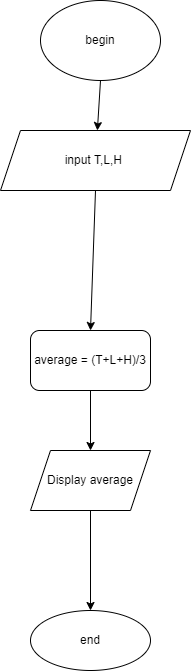

The diagram above was exported from draw.io. Its source (the exported page's mxGraphModel, read from the mxfile embedded in the PNG):
<mxGraphModel dx="510" dy="641" grid="1" gridSize="10" guides="1" tooltips="1" connect="1" arrows="1" fold="1" page="1" pageScale="1" pageWidth="850" pageHeight="1100" math="0" shadow="0">
  <root>
    <mxCell id="0" />
    <mxCell id="1" parent="0" />
    <mxCell id="pBEb8GHzwxAyjCxax-ZI-1" value="begin" style="ellipse;whiteSpace=wrap;html=1;" vertex="1" parent="1">
      <mxGeometry x="210" y="60" width="120" height="80" as="geometry" />
    </mxCell>
    <mxCell id="pBEb8GHzwxAyjCxax-ZI-2" value="" style="endArrow=classic;html=1;rounded=0;exitX=0.5;exitY=1;exitDx=0;exitDy=0;" edge="1" parent="1" source="pBEb8GHzwxAyjCxax-ZI-1" target="pBEb8GHzwxAyjCxax-ZI-3">
      <mxGeometry width="50" height="50" relative="1" as="geometry">
        <mxPoint x="130" y="350" as="sourcePoint" />
        <mxPoint x="270" y="220" as="targetPoint" />
      </mxGeometry>
    </mxCell>
    <mxCell id="pBEb8GHzwxAyjCxax-ZI-3" value="input T,L,H&amp;nbsp;" style="shape=parallelogram;perimeter=parallelogramPerimeter;whiteSpace=wrap;html=1;fixedSize=1;" vertex="1" parent="1">
      <mxGeometry x="170" y="190" width="190" height="60" as="geometry" />
    </mxCell>
    <mxCell id="pBEb8GHzwxAyjCxax-ZI-8" value="" style="endArrow=classic;html=1;rounded=0;exitX=0.5;exitY=1;exitDx=0;exitDy=0;entryX=0.5;entryY=0;entryDx=0;entryDy=0;" edge="1" parent="1" source="pBEb8GHzwxAyjCxax-ZI-3" target="pBEb8GHzwxAyjCxax-ZI-21">
      <mxGeometry width="50" height="50" relative="1" as="geometry">
        <mxPoint x="180" y="350" as="sourcePoint" />
        <mxPoint x="260" y="420" as="targetPoint" />
      </mxGeometry>
    </mxCell>
    <mxCell id="pBEb8GHzwxAyjCxax-ZI-18" value="end" style="ellipse;whiteSpace=wrap;html=1;" vertex="1" parent="1">
      <mxGeometry x="200" y="670" width="120" height="60" as="geometry" />
    </mxCell>
    <mxCell id="pBEb8GHzwxAyjCxax-ZI-21" value="average = (T+L+H)/3" style="rounded=1;whiteSpace=wrap;html=1;" vertex="1" parent="1">
      <mxGeometry x="200" y="390" width="120" height="60" as="geometry" />
    </mxCell>
    <mxCell id="pBEb8GHzwxAyjCxax-ZI-22" value="Display average" style="shape=parallelogram;perimeter=parallelogramPerimeter;whiteSpace=wrap;html=1;fixedSize=1;" vertex="1" parent="1">
      <mxGeometry x="200" y="510" width="120" height="60" as="geometry" />
    </mxCell>
    <mxCell id="pBEb8GHzwxAyjCxax-ZI-23" value="" style="endArrow=classic;html=1;rounded=0;exitX=0.5;exitY=1;exitDx=0;exitDy=0;entryX=0.5;entryY=0;entryDx=0;entryDy=0;" edge="1" parent="1" source="pBEb8GHzwxAyjCxax-ZI-21" target="pBEb8GHzwxAyjCxax-ZI-22">
      <mxGeometry width="50" height="50" relative="1" as="geometry">
        <mxPoint x="240" y="450" as="sourcePoint" />
        <mxPoint x="290" y="400" as="targetPoint" />
      </mxGeometry>
    </mxCell>
    <mxCell id="pBEb8GHzwxAyjCxax-ZI-24" value="" style="endArrow=classic;html=1;rounded=0;exitX=0.5;exitY=1;exitDx=0;exitDy=0;entryX=0.5;entryY=0;entryDx=0;entryDy=0;" edge="1" parent="1" source="pBEb8GHzwxAyjCxax-ZI-22" target="pBEb8GHzwxAyjCxax-ZI-18">
      <mxGeometry width="50" height="50" relative="1" as="geometry">
        <mxPoint x="240" y="450" as="sourcePoint" />
        <mxPoint x="290" y="400" as="targetPoint" />
      </mxGeometry>
    </mxCell>
  </root>
</mxGraphModel>